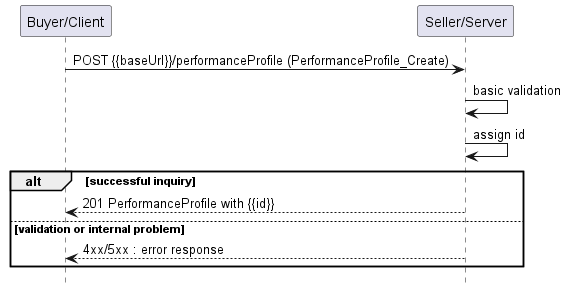

The diagram above was rendered by PlantUML. Its source (embedded in the PNG):
@startuml useCase1


hide footbox

participant "Buyer/Client" as B
participant "Seller/Server" as S

B -> S : POST {{baseUrl}}/performanceProfile (PerformanceProfile_Create)

S -> S : basic validation
S -> S : assign id
alt successful inquiry
    B <-- S : 201 PerformanceProfile with {{id}}
else validation or internal problem
    B <-- S: 4xx/5xx : error response
end
@enduml